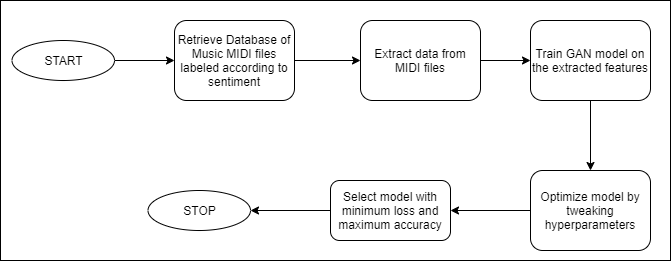

The diagram above was exported from draw.io. Its source (the exported page's mxGraphModel, read from the mxfile embedded in the PNG):
<mxGraphModel dx="384" dy="498" grid="1" gridSize="10" guides="1" tooltips="1" connect="1" arrows="1" fold="1" page="1" pageScale="1" pageWidth="850" pageHeight="1100" math="0" shadow="0">
  <root>
    <mxCell id="0" />
    <mxCell id="1" parent="0" />
    <mxCell id="3B0FCbgjH9bdx1oI5QHY-1" value="" style="rounded=0;whiteSpace=wrap;html=1;" parent="1" vertex="1">
      <mxGeometry x="30" y="1000" width="670" height="260" as="geometry" />
    </mxCell>
    <mxCell id="3B0FCbgjH9bdx1oI5QHY-3" value="" style="edgeStyle=orthogonalEdgeStyle;rounded=0;orthogonalLoop=1;jettySize=auto;html=1;" parent="1" source="3B0FCbgjH9bdx1oI5QHY-4" target="3B0FCbgjH9bdx1oI5QHY-8" edge="1">
      <mxGeometry relative="1" as="geometry" />
    </mxCell>
    <mxCell id="3B0FCbgjH9bdx1oI5QHY-4" value="Retrieve Database of Music MIDI files labeled according to sentiment" style="whiteSpace=wrap;html=1;rounded=1;shadow=0;strokeWidth=1;glass=0;" parent="1" vertex="1">
      <mxGeometry x="204" y="1020" width="120" height="80" as="geometry" />
    </mxCell>
    <mxCell id="3B0FCbgjH9bdx1oI5QHY-5" value="" style="edgeStyle=orthogonalEdgeStyle;rounded=0;orthogonalLoop=1;jettySize=auto;html=1;" parent="1" source="3B0FCbgjH9bdx1oI5QHY-6" target="3B0FCbgjH9bdx1oI5QHY-4" edge="1">
      <mxGeometry relative="1" as="geometry" />
    </mxCell>
    <mxCell id="3B0FCbgjH9bdx1oI5QHY-6" value="START" style="ellipse;whiteSpace=wrap;html=1;" parent="1" vertex="1">
      <mxGeometry x="41.5" y="1040" width="102.5" height="40" as="geometry" />
    </mxCell>
    <mxCell id="3B0FCbgjH9bdx1oI5QHY-7" value="" style="edgeStyle=orthogonalEdgeStyle;rounded=0;orthogonalLoop=1;jettySize=auto;html=1;" parent="1" source="3B0FCbgjH9bdx1oI5QHY-8" target="3B0FCbgjH9bdx1oI5QHY-10" edge="1">
      <mxGeometry relative="1" as="geometry" />
    </mxCell>
    <mxCell id="3B0FCbgjH9bdx1oI5QHY-8" value="Extract data from MIDI files" style="whiteSpace=wrap;html=1;rounded=1;shadow=0;strokeWidth=1;glass=0;" parent="1" vertex="1">
      <mxGeometry x="390" y="1020" width="120" height="80" as="geometry" />
    </mxCell>
    <mxCell id="3B0FCbgjH9bdx1oI5QHY-9" value="" style="edgeStyle=orthogonalEdgeStyle;rounded=0;orthogonalLoop=1;jettySize=auto;html=1;" parent="1" source="3B0FCbgjH9bdx1oI5QHY-10" target="3B0FCbgjH9bdx1oI5QHY-12" edge="1">
      <mxGeometry relative="1" as="geometry" />
    </mxCell>
    <mxCell id="3B0FCbgjH9bdx1oI5QHY-10" value="Train GAN model on the extracted features" style="whiteSpace=wrap;html=1;rounded=1;shadow=0;strokeWidth=1;glass=0;" parent="1" vertex="1">
      <mxGeometry x="560" y="1020" width="120" height="80" as="geometry" />
    </mxCell>
    <mxCell id="3B0FCbgjH9bdx1oI5QHY-11" value="" style="edgeStyle=orthogonalEdgeStyle;rounded=0;orthogonalLoop=1;jettySize=auto;html=1;" parent="1" source="3B0FCbgjH9bdx1oI5QHY-12" target="3B0FCbgjH9bdx1oI5QHY-15" edge="1">
      <mxGeometry relative="1" as="geometry" />
    </mxCell>
    <mxCell id="3B0FCbgjH9bdx1oI5QHY-12" value="Optimize model by tweaking hyperparameters" style="whiteSpace=wrap;html=1;rounded=1;shadow=0;strokeWidth=1;glass=0;" parent="1" vertex="1">
      <mxGeometry x="560" y="1170" width="120" height="80" as="geometry" />
    </mxCell>
    <mxCell id="3B0FCbgjH9bdx1oI5QHY-13" value="STOP" style="ellipse;whiteSpace=wrap;html=1;" parent="1" vertex="1">
      <mxGeometry x="177.5" y="1190" width="102.5" height="40" as="geometry" />
    </mxCell>
    <mxCell id="3B0FCbgjH9bdx1oI5QHY-14" value="" style="edgeStyle=orthogonalEdgeStyle;rounded=0;orthogonalLoop=1;jettySize=auto;html=1;" parent="1" source="3B0FCbgjH9bdx1oI5QHY-15" target="3B0FCbgjH9bdx1oI5QHY-13" edge="1">
      <mxGeometry relative="1" as="geometry" />
    </mxCell>
    <mxCell id="3B0FCbgjH9bdx1oI5QHY-15" value="&lt;span&gt;Select model with minimum loss and maximum accuracy&lt;/span&gt;" style="whiteSpace=wrap;html=1;rounded=1;shadow=0;strokeWidth=1;glass=0;" parent="1" vertex="1">
      <mxGeometry x="360" y="1180" width="120" height="60" as="geometry" />
    </mxCell>
  </root>
</mxGraphModel>